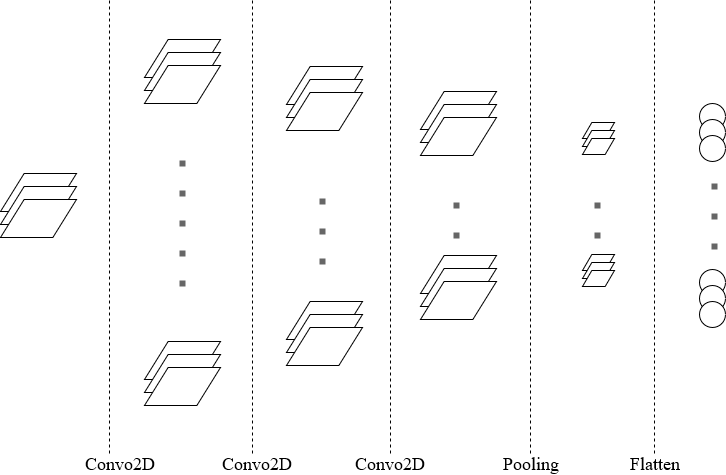

The diagram above was exported from draw.io. Its source (the exported page's mxGraphModel, read from the mxfile embedded in the PNG):
<mxGraphModel dx="498" dy="536" grid="0" gridSize="10" guides="1" tooltips="1" connect="1" arrows="1" fold="1" page="1" pageScale="1" pageWidth="827" pageHeight="1169" math="0" shadow="0">
  <root>
    <mxCell id="10-cpQDIrycEmd0E3nfC-0" />
    <mxCell id="10-cpQDIrycEmd0E3nfC-1" parent="10-cpQDIrycEmd0E3nfC-0" />
    <mxCell id="OlU9uU6JA6Iyp3mMneGb-0" value="" style="group" vertex="1" connectable="0" parent="10-cpQDIrycEmd0E3nfC-1">
      <mxGeometry x="39" y="220" width="76" height="64" as="geometry" />
    </mxCell>
    <mxCell id="OlU9uU6JA6Iyp3mMneGb-1" value="" style="shape=parallelogram;perimeter=parallelogramPerimeter;whiteSpace=wrap;html=1;size=0.3111111111111111;" vertex="1" parent="OlU9uU6JA6Iyp3mMneGb-0">
      <mxGeometry width="76" height="38" as="geometry" />
    </mxCell>
    <mxCell id="OlU9uU6JA6Iyp3mMneGb-2" value="" style="shape=parallelogram;perimeter=parallelogramPerimeter;whiteSpace=wrap;html=1;size=0.3111111111111111;" vertex="1" parent="OlU9uU6JA6Iyp3mMneGb-0">
      <mxGeometry y="13" width="76" height="38" as="geometry" />
    </mxCell>
    <mxCell id="OlU9uU6JA6Iyp3mMneGb-3" value="" style="shape=parallelogram;perimeter=parallelogramPerimeter;whiteSpace=wrap;html=1;size=0.3111111111111111;" vertex="1" parent="OlU9uU6JA6Iyp3mMneGb-0">
      <mxGeometry y="26" width="76" height="38" as="geometry" />
    </mxCell>
    <mxCell id="OlU9uU6JA6Iyp3mMneGb-4" value="" style="endArrow=none;dashed=1;html=1;" edge="1" parent="10-cpQDIrycEmd0E3nfC-1">
      <mxGeometry width="50" height="50" relative="1" as="geometry">
        <mxPoint x="148" y="47" as="sourcePoint" />
        <mxPoint x="148" y="500" as="targetPoint" />
      </mxGeometry>
    </mxCell>
    <mxCell id="OlU9uU6JA6Iyp3mMneGb-5" value="" style="endArrow=none;dashed=1;html=1;" edge="1" parent="10-cpQDIrycEmd0E3nfC-1">
      <mxGeometry width="50" height="50" relative="1" as="geometry">
        <mxPoint x="291" y="47" as="sourcePoint" />
        <mxPoint x="291" y="500" as="targetPoint" />
      </mxGeometry>
    </mxCell>
    <mxCell id="OlU9uU6JA6Iyp3mMneGb-6" value="" style="endArrow=none;dashed=1;html=1;" edge="1" parent="10-cpQDIrycEmd0E3nfC-1">
      <mxGeometry width="50" height="50" relative="1" as="geometry">
        <mxPoint x="429" y="47" as="sourcePoint" />
        <mxPoint x="429" y="500" as="targetPoint" />
      </mxGeometry>
    </mxCell>
    <mxCell id="OlU9uU6JA6Iyp3mMneGb-7" value="" style="endArrow=none;dashed=1;html=1;" edge="1" parent="10-cpQDIrycEmd0E3nfC-1">
      <mxGeometry width="50" height="50" relative="1" as="geometry">
        <mxPoint x="569" y="47" as="sourcePoint" />
        <mxPoint x="569" y="500" as="targetPoint" />
      </mxGeometry>
    </mxCell>
    <mxCell id="OlU9uU6JA6Iyp3mMneGb-8" value="" style="endArrow=none;dashed=1;html=1;" edge="1" parent="10-cpQDIrycEmd0E3nfC-1">
      <mxGeometry width="50" height="50" relative="1" as="geometry">
        <mxPoint x="692.9999999999998" y="47" as="sourcePoint" />
        <mxPoint x="692.9999999999998" y="500" as="targetPoint" />
      </mxGeometry>
    </mxCell>
    <mxCell id="OlU9uU6JA6Iyp3mMneGb-9" value="" style="group" vertex="1" connectable="0" parent="10-cpQDIrycEmd0E3nfC-1">
      <mxGeometry x="183" y="86" width="76" height="366" as="geometry" />
    </mxCell>
    <mxCell id="OlU9uU6JA6Iyp3mMneGb-10" value="" style="group" vertex="1" connectable="0" parent="OlU9uU6JA6Iyp3mMneGb-9">
      <mxGeometry width="76" height="366" as="geometry" />
    </mxCell>
    <mxCell id="OlU9uU6JA6Iyp3mMneGb-11" value="" style="group" vertex="1" connectable="0" parent="OlU9uU6JA6Iyp3mMneGb-10">
      <mxGeometry y="302" width="76" height="64" as="geometry" />
    </mxCell>
    <mxCell id="OlU9uU6JA6Iyp3mMneGb-12" value="" style="shape=parallelogram;perimeter=parallelogramPerimeter;whiteSpace=wrap;html=1;size=0.3111111111111111;" vertex="1" parent="OlU9uU6JA6Iyp3mMneGb-11">
      <mxGeometry width="76" height="38" as="geometry" />
    </mxCell>
    <mxCell id="OlU9uU6JA6Iyp3mMneGb-13" value="" style="shape=parallelogram;perimeter=parallelogramPerimeter;whiteSpace=wrap;html=1;size=0.3111111111111111;" vertex="1" parent="OlU9uU6JA6Iyp3mMneGb-11">
      <mxGeometry y="13" width="76" height="38" as="geometry" />
    </mxCell>
    <mxCell id="OlU9uU6JA6Iyp3mMneGb-14" value="" style="shape=parallelogram;perimeter=parallelogramPerimeter;whiteSpace=wrap;html=1;size=0.3111111111111111;" vertex="1" parent="OlU9uU6JA6Iyp3mMneGb-11">
      <mxGeometry y="26" width="76" height="38" as="geometry" />
    </mxCell>
    <mxCell id="OlU9uU6JA6Iyp3mMneGb-15" value="" style="group" vertex="1" connectable="0" parent="OlU9uU6JA6Iyp3mMneGb-10">
      <mxGeometry width="76" height="64" as="geometry" />
    </mxCell>
    <mxCell id="OlU9uU6JA6Iyp3mMneGb-16" value="" style="shape=parallelogram;perimeter=parallelogramPerimeter;whiteSpace=wrap;html=1;size=0.3111111111111111;" vertex="1" parent="OlU9uU6JA6Iyp3mMneGb-15">
      <mxGeometry width="76" height="38" as="geometry" />
    </mxCell>
    <mxCell id="OlU9uU6JA6Iyp3mMneGb-17" value="" style="shape=parallelogram;perimeter=parallelogramPerimeter;whiteSpace=wrap;html=1;size=0.3111111111111111;" vertex="1" parent="OlU9uU6JA6Iyp3mMneGb-15">
      <mxGeometry y="13" width="76" height="38" as="geometry" />
    </mxCell>
    <mxCell id="OlU9uU6JA6Iyp3mMneGb-18" value="" style="shape=parallelogram;perimeter=parallelogramPerimeter;whiteSpace=wrap;html=1;size=0.3111111111111111;" vertex="1" parent="OlU9uU6JA6Iyp3mMneGb-15">
      <mxGeometry y="26" width="76" height="38" as="geometry" />
    </mxCell>
    <mxCell id="OlU9uU6JA6Iyp3mMneGb-19" value="" style="endArrow=none;dashed=1;html=1;strokeWidth=6;dashPattern=1 4;rounded=1;strokeColor=#666666;" edge="1" parent="OlU9uU6JA6Iyp3mMneGb-10">
      <mxGeometry width="50" height="50" relative="1" as="geometry">
        <mxPoint x="38" y="247" as="sourcePoint" />
        <mxPoint x="38" y="119" as="targetPoint" />
      </mxGeometry>
    </mxCell>
    <mxCell id="OlU9uU6JA6Iyp3mMneGb-20" value="" style="group" vertex="1" connectable="0" parent="10-cpQDIrycEmd0E3nfC-1">
      <mxGeometry x="325" y="113" width="76" height="299" as="geometry" />
    </mxCell>
    <mxCell id="OlU9uU6JA6Iyp3mMneGb-21" value="" style="group" vertex="1" connectable="0" parent="OlU9uU6JA6Iyp3mMneGb-20">
      <mxGeometry width="76" height="299" as="geometry" />
    </mxCell>
    <mxCell id="OlU9uU6JA6Iyp3mMneGb-22" value="" style="group" vertex="1" connectable="0" parent="OlU9uU6JA6Iyp3mMneGb-21">
      <mxGeometry width="76" height="299" as="geometry" />
    </mxCell>
    <mxCell id="OlU9uU6JA6Iyp3mMneGb-23" value="" style="group" vertex="1" connectable="0" parent="OlU9uU6JA6Iyp3mMneGb-22">
      <mxGeometry y="235" width="76" height="64" as="geometry" />
    </mxCell>
    <mxCell id="OlU9uU6JA6Iyp3mMneGb-24" value="" style="shape=parallelogram;perimeter=parallelogramPerimeter;whiteSpace=wrap;html=1;size=0.3111111111111111;" vertex="1" parent="OlU9uU6JA6Iyp3mMneGb-23">
      <mxGeometry width="76" height="38" as="geometry" />
    </mxCell>
    <mxCell id="OlU9uU6JA6Iyp3mMneGb-25" value="" style="shape=parallelogram;perimeter=parallelogramPerimeter;whiteSpace=wrap;html=1;size=0.3111111111111111;" vertex="1" parent="OlU9uU6JA6Iyp3mMneGb-23">
      <mxGeometry y="13" width="76" height="38" as="geometry" />
    </mxCell>
    <mxCell id="OlU9uU6JA6Iyp3mMneGb-26" value="" style="shape=parallelogram;perimeter=parallelogramPerimeter;whiteSpace=wrap;html=1;size=0.3111111111111111;" vertex="1" parent="OlU9uU6JA6Iyp3mMneGb-23">
      <mxGeometry y="26" width="76" height="38" as="geometry" />
    </mxCell>
    <mxCell id="OlU9uU6JA6Iyp3mMneGb-27" value="" style="group" vertex="1" connectable="0" parent="OlU9uU6JA6Iyp3mMneGb-22">
      <mxGeometry width="76" height="64" as="geometry" />
    </mxCell>
    <mxCell id="OlU9uU6JA6Iyp3mMneGb-28" value="" style="shape=parallelogram;perimeter=parallelogramPerimeter;whiteSpace=wrap;html=1;size=0.3111111111111111;" vertex="1" parent="OlU9uU6JA6Iyp3mMneGb-27">
      <mxGeometry width="76" height="38" as="geometry" />
    </mxCell>
    <mxCell id="OlU9uU6JA6Iyp3mMneGb-29" value="" style="shape=parallelogram;perimeter=parallelogramPerimeter;whiteSpace=wrap;html=1;size=0.3111111111111111;" vertex="1" parent="OlU9uU6JA6Iyp3mMneGb-27">
      <mxGeometry y="13" width="76" height="38" as="geometry" />
    </mxCell>
    <mxCell id="OlU9uU6JA6Iyp3mMneGb-30" value="" style="shape=parallelogram;perimeter=parallelogramPerimeter;whiteSpace=wrap;html=1;size=0.3111111111111111;" vertex="1" parent="OlU9uU6JA6Iyp3mMneGb-27">
      <mxGeometry y="26" width="76" height="38" as="geometry" />
    </mxCell>
    <mxCell id="OlU9uU6JA6Iyp3mMneGb-31" value="" style="endArrow=none;dashed=1;html=1;dashPattern=1 4;strokeColor=#666666;strokeWidth=6;" edge="1" parent="OlU9uU6JA6Iyp3mMneGb-21">
      <mxGeometry width="50" height="50" relative="1" as="geometry">
        <mxPoint x="36" y="198" as="sourcePoint" />
        <mxPoint x="36" y="110" as="targetPoint" />
      </mxGeometry>
    </mxCell>
    <mxCell id="OlU9uU6JA6Iyp3mMneGb-32" value="" style="group" vertex="1" connectable="0" parent="10-cpQDIrycEmd0E3nfC-1">
      <mxGeometry x="459" y="138" width="76" height="228" as="geometry" />
    </mxCell>
    <mxCell id="OlU9uU6JA6Iyp3mMneGb-33" value="" style="group" vertex="1" connectable="0" parent="OlU9uU6JA6Iyp3mMneGb-32">
      <mxGeometry width="76" height="228" as="geometry" />
    </mxCell>
    <mxCell id="OlU9uU6JA6Iyp3mMneGb-34" value="" style="group" vertex="1" connectable="0" parent="OlU9uU6JA6Iyp3mMneGb-33">
      <mxGeometry width="76" height="228" as="geometry" />
    </mxCell>
    <mxCell id="OlU9uU6JA6Iyp3mMneGb-35" value="" style="group" vertex="1" connectable="0" parent="OlU9uU6JA6Iyp3mMneGb-34">
      <mxGeometry y="164" width="76" height="64" as="geometry" />
    </mxCell>
    <mxCell id="OlU9uU6JA6Iyp3mMneGb-36" value="" style="shape=parallelogram;perimeter=parallelogramPerimeter;whiteSpace=wrap;html=1;size=0.3111111111111111;" vertex="1" parent="OlU9uU6JA6Iyp3mMneGb-35">
      <mxGeometry width="76" height="38" as="geometry" />
    </mxCell>
    <mxCell id="OlU9uU6JA6Iyp3mMneGb-37" value="" style="shape=parallelogram;perimeter=parallelogramPerimeter;whiteSpace=wrap;html=1;size=0.3111111111111111;" vertex="1" parent="OlU9uU6JA6Iyp3mMneGb-35">
      <mxGeometry y="13" width="76" height="38" as="geometry" />
    </mxCell>
    <mxCell id="OlU9uU6JA6Iyp3mMneGb-38" value="" style="shape=parallelogram;perimeter=parallelogramPerimeter;whiteSpace=wrap;html=1;size=0.3111111111111111;" vertex="1" parent="OlU9uU6JA6Iyp3mMneGb-35">
      <mxGeometry y="26" width="76" height="38" as="geometry" />
    </mxCell>
    <mxCell id="OlU9uU6JA6Iyp3mMneGb-39" value="" style="group" vertex="1" connectable="0" parent="OlU9uU6JA6Iyp3mMneGb-34">
      <mxGeometry width="76" height="64" as="geometry" />
    </mxCell>
    <mxCell id="OlU9uU6JA6Iyp3mMneGb-40" value="" style="shape=parallelogram;perimeter=parallelogramPerimeter;whiteSpace=wrap;html=1;size=0.3111111111111111;" vertex="1" parent="OlU9uU6JA6Iyp3mMneGb-39">
      <mxGeometry width="76" height="38" as="geometry" />
    </mxCell>
    <mxCell id="OlU9uU6JA6Iyp3mMneGb-41" value="" style="shape=parallelogram;perimeter=parallelogramPerimeter;whiteSpace=wrap;html=1;size=0.3111111111111111;" vertex="1" parent="OlU9uU6JA6Iyp3mMneGb-39">
      <mxGeometry y="13" width="76" height="38" as="geometry" />
    </mxCell>
    <mxCell id="OlU9uU6JA6Iyp3mMneGb-42" value="" style="shape=parallelogram;perimeter=parallelogramPerimeter;whiteSpace=wrap;html=1;size=0.3111111111111111;" vertex="1" parent="OlU9uU6JA6Iyp3mMneGb-39">
      <mxGeometry y="26" width="76" height="38" as="geometry" />
    </mxCell>
    <mxCell id="OlU9uU6JA6Iyp3mMneGb-43" value="" style="endArrow=none;dashed=1;html=1;dashPattern=1 4;strokeColor=#666666;strokeWidth=6;" edge="1" parent="OlU9uU6JA6Iyp3mMneGb-33">
      <mxGeometry width="50" height="50" relative="1" as="geometry">
        <mxPoint x="36" y="147" as="sourcePoint" />
        <mxPoint x="36" y="105" as="targetPoint" />
      </mxGeometry>
    </mxCell>
    <mxCell id="OlU9uU6JA6Iyp3mMneGb-56" value="" style="group" vertex="1" connectable="0" parent="10-cpQDIrycEmd0E3nfC-1">
      <mxGeometry x="738" y="150" width="26" height="224" as="geometry" />
    </mxCell>
    <mxCell id="OlU9uU6JA6Iyp3mMneGb-57" value="" style="group" vertex="1" connectable="0" parent="OlU9uU6JA6Iyp3mMneGb-56">
      <mxGeometry width="26" height="224" as="geometry" />
    </mxCell>
    <mxCell id="OlU9uU6JA6Iyp3mMneGb-58" value="" style="group" vertex="1" connectable="0" parent="OlU9uU6JA6Iyp3mMneGb-57">
      <mxGeometry width="26" height="224" as="geometry" />
    </mxCell>
    <mxCell id="OlU9uU6JA6Iyp3mMneGb-59" value="" style="group" vertex="1" connectable="0" parent="OlU9uU6JA6Iyp3mMneGb-58">
      <mxGeometry width="26" height="58" as="geometry" />
    </mxCell>
    <mxCell id="OlU9uU6JA6Iyp3mMneGb-60" value="" style="ellipse;whiteSpace=wrap;html=1;aspect=fixed;" vertex="1" parent="OlU9uU6JA6Iyp3mMneGb-59">
      <mxGeometry width="26" height="26" as="geometry" />
    </mxCell>
    <mxCell id="OlU9uU6JA6Iyp3mMneGb-61" value="" style="ellipse;whiteSpace=wrap;html=1;aspect=fixed;" vertex="1" parent="OlU9uU6JA6Iyp3mMneGb-59">
      <mxGeometry y="16" width="26" height="26" as="geometry" />
    </mxCell>
    <mxCell id="OlU9uU6JA6Iyp3mMneGb-62" value="" style="ellipse;whiteSpace=wrap;html=1;aspect=fixed;" vertex="1" parent="OlU9uU6JA6Iyp3mMneGb-59">
      <mxGeometry y="32" width="26" height="26" as="geometry" />
    </mxCell>
    <mxCell id="OlU9uU6JA6Iyp3mMneGb-63" value="" style="group" vertex="1" connectable="0" parent="OlU9uU6JA6Iyp3mMneGb-58">
      <mxGeometry y="166" width="26" height="58" as="geometry" />
    </mxCell>
    <mxCell id="OlU9uU6JA6Iyp3mMneGb-64" value="" style="ellipse;whiteSpace=wrap;html=1;aspect=fixed;" vertex="1" parent="OlU9uU6JA6Iyp3mMneGb-63">
      <mxGeometry width="26" height="26" as="geometry" />
    </mxCell>
    <mxCell id="OlU9uU6JA6Iyp3mMneGb-65" value="" style="ellipse;whiteSpace=wrap;html=1;aspect=fixed;" vertex="1" parent="OlU9uU6JA6Iyp3mMneGb-63">
      <mxGeometry y="16" width="26" height="26" as="geometry" />
    </mxCell>
    <mxCell id="OlU9uU6JA6Iyp3mMneGb-66" value="" style="ellipse;whiteSpace=wrap;html=1;aspect=fixed;" vertex="1" parent="OlU9uU6JA6Iyp3mMneGb-63">
      <mxGeometry y="32" width="26" height="26" as="geometry" />
    </mxCell>
    <mxCell id="OlU9uU6JA6Iyp3mMneGb-67" value="" style="endArrow=none;dashed=1;html=1;dashPattern=1 4;strokeColor=#666666;strokeWidth=6;" edge="1" parent="OlU9uU6JA6Iyp3mMneGb-57">
      <mxGeometry width="50" height="50" relative="1" as="geometry">
        <mxPoint x="15" y="146" as="sourcePoint" />
        <mxPoint x="15" y="75" as="targetPoint" />
      </mxGeometry>
    </mxCell>
    <mxCell id="OlU9uU6JA6Iyp3mMneGb-68" value="&lt;div&gt;&lt;span style=&quot;font-weight: normal&quot;&gt;Convo2D&lt;/span&gt;&lt;br&gt;&lt;/div&gt;" style="text;html=1;strokeColor=none;fillColor=none;align=center;verticalAlign=middle;whiteSpace=wrap;rounded=0;fontFamily=Times New Roman;fontSize=18;fontStyle=1" vertex="1" parent="10-cpQDIrycEmd0E3nfC-1">
      <mxGeometry x="115" y="500" width="88" height="20" as="geometry" />
    </mxCell>
    <mxCell id="OlU9uU6JA6Iyp3mMneGb-69" value="&lt;div&gt;&lt;span style=&quot;font-weight: normal&quot;&gt;Convo2D&lt;/span&gt;&lt;br&gt;&lt;/div&gt;" style="text;html=1;strokeColor=none;fillColor=none;align=center;verticalAlign=middle;whiteSpace=wrap;rounded=0;fontFamily=Times New Roman;fontSize=18;fontStyle=1" vertex="1" parent="10-cpQDIrycEmd0E3nfC-1">
      <mxGeometry x="252" y="500" width="88" height="20" as="geometry" />
    </mxCell>
    <mxCell id="OlU9uU6JA6Iyp3mMneGb-70" value="&lt;div&gt;&lt;span style=&quot;font-weight: normal&quot;&gt;Convo2D&lt;/span&gt;&lt;br&gt;&lt;/div&gt;" style="text;html=1;strokeColor=none;fillColor=none;align=center;verticalAlign=middle;whiteSpace=wrap;rounded=0;fontFamily=Times New Roman;fontSize=18;fontStyle=1" vertex="1" parent="10-cpQDIrycEmd0E3nfC-1">
      <mxGeometry x="385" y="500" width="88" height="20" as="geometry" />
    </mxCell>
    <mxCell id="OlU9uU6JA6Iyp3mMneGb-71" value="Flatten" style="text;html=1;strokeColor=none;fillColor=none;align=center;verticalAlign=middle;whiteSpace=wrap;rounded=0;fontFamily=Times New Roman;fontSize=18;fontStyle=0" vertex="1" parent="10-cpQDIrycEmd0E3nfC-1">
      <mxGeometry x="650" y="500" width="88" height="20" as="geometry" />
    </mxCell>
    <mxCell id="OlU9uU6JA6Iyp3mMneGb-175" value="" style="group" vertex="1" connectable="0" parent="10-cpQDIrycEmd0E3nfC-1">
      <mxGeometry x="621" y="169" width="32" height="164" as="geometry" />
    </mxCell>
    <mxCell id="OlU9uU6JA6Iyp3mMneGb-168" value="" style="shape=parallelogram;perimeter=parallelogramPerimeter;whiteSpace=wrap;html=1;fontFamily=Times New Roman;fontSize=18;align=center;size=0.2916666666666619;" vertex="1" parent="OlU9uU6JA6Iyp3mMneGb-175">
      <mxGeometry y="132" width="32" height="16" as="geometry" />
    </mxCell>
    <mxCell id="OlU9uU6JA6Iyp3mMneGb-169" value="" style="shape=parallelogram;perimeter=parallelogramPerimeter;whiteSpace=wrap;html=1;fontFamily=Times New Roman;fontSize=18;align=center;size=0.2916666666666619;" vertex="1" parent="OlU9uU6JA6Iyp3mMneGb-175">
      <mxGeometry y="140" width="32" height="16" as="geometry" />
    </mxCell>
    <mxCell id="OlU9uU6JA6Iyp3mMneGb-170" value="" style="shape=parallelogram;perimeter=parallelogramPerimeter;whiteSpace=wrap;html=1;fontFamily=Times New Roman;fontSize=18;align=center;size=0.2916666666666619;" vertex="1" parent="OlU9uU6JA6Iyp3mMneGb-175">
      <mxGeometry y="148" width="32" height="16" as="geometry" />
    </mxCell>
    <mxCell id="OlU9uU6JA6Iyp3mMneGb-171" value="" style="shape=parallelogram;perimeter=parallelogramPerimeter;whiteSpace=wrap;html=1;fontFamily=Times New Roman;fontSize=18;align=center;size=0.2916666666666619;" vertex="1" parent="OlU9uU6JA6Iyp3mMneGb-175">
      <mxGeometry width="32" height="16" as="geometry" />
    </mxCell>
    <mxCell id="OlU9uU6JA6Iyp3mMneGb-172" value="" style="shape=parallelogram;perimeter=parallelogramPerimeter;whiteSpace=wrap;html=1;fontFamily=Times New Roman;fontSize=18;align=center;size=0.2916666666666619;" vertex="1" parent="OlU9uU6JA6Iyp3mMneGb-175">
      <mxGeometry y="8" width="32" height="16" as="geometry" />
    </mxCell>
    <mxCell id="OlU9uU6JA6Iyp3mMneGb-173" value="" style="shape=parallelogram;perimeter=parallelogramPerimeter;whiteSpace=wrap;html=1;fontFamily=Times New Roman;fontSize=18;align=center;size=0.2916666666666619;" vertex="1" parent="OlU9uU6JA6Iyp3mMneGb-175">
      <mxGeometry y="16" width="32" height="16" as="geometry" />
    </mxCell>
    <mxCell id="OlU9uU6JA6Iyp3mMneGb-174" value="" style="endArrow=none;dashed=1;html=1;dashPattern=1 4;strokeColor=#666666;strokeWidth=6;" edge="1" parent="OlU9uU6JA6Iyp3mMneGb-175">
      <mxGeometry width="50" height="50" relative="1" as="geometry">
        <mxPoint x="15" y="116" as="sourcePoint" />
        <mxPoint x="15" y="74" as="targetPoint" />
      </mxGeometry>
    </mxCell>
    <mxCell id="OlU9uU6JA6Iyp3mMneGb-176" value="&lt;div&gt;&lt;span style=&quot;font-weight: normal&quot;&gt;Pooling&lt;/span&gt;&lt;br&gt;&lt;/div&gt;" style="text;html=1;strokeColor=none;fillColor=none;align=center;verticalAlign=middle;whiteSpace=wrap;rounded=0;fontFamily=Times New Roman;fontSize=18;fontStyle=1" vertex="1" parent="10-cpQDIrycEmd0E3nfC-1">
      <mxGeometry x="526" y="500" width="88" height="20" as="geometry" />
    </mxCell>
  </root>
</mxGraphModel>